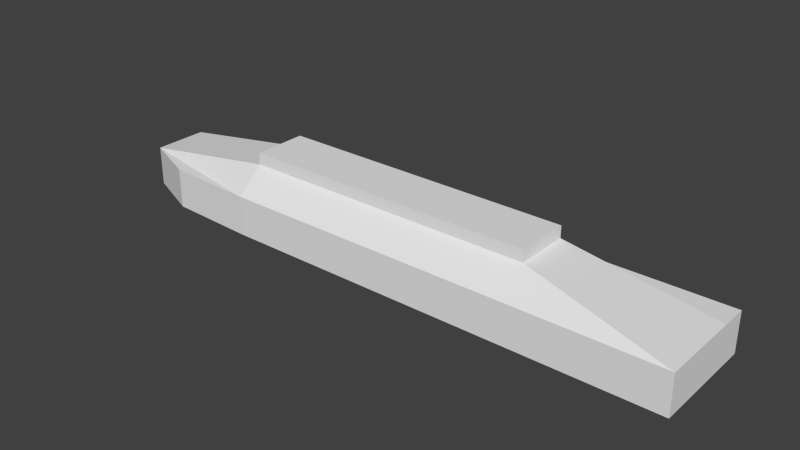 # Source: battleship_dummy.blend  (saved by Blender 2.74.0; exported with 4.5.12 LTS)
import bpy
from mathutils import Matrix  # noqa: F401  (used for matrix-valued properties, if any)

bpy.ops.wm.read_factory_settings(use_empty=True)
scene = bpy.context.scene
scene.name = 'Scene'

# ---- collections
col_collection_1 = bpy.data.collections.new('Collection 1'); scene.collection.children.link(col_collection_1)

# ---- world
world_world = bpy.data.worlds.new('World'); scene.world = world_world
world_world.color = (0.05088, 0.05088, 0.05088)
world_world.use_sun_shadow = False
world_world.sun_shadow_jitter_overblur = 0.0
world_world.cycles.sampling_method = 'MANUAL'
world_world.cycles.sample_map_resolution = 256

# ---- meshes
me_cube_001 = bpy.data.meshes.new('Cube.001')
me_cube_001.from_pydata([(-1.974, -5.62, -2.571), (-1.974, -5.62, 2.571), (-1.505, 6.793, -2.571), (-1.505, 6.793, 2.571), (67.14, -6.089, -2.571), (67.14, -6.089, 2.571), (67.14, 7.92, -2.571), (67.14, 7.92, 2.571), (-1.974, -5.62, 0.0), (-9.392, 0.9153, 2.571), (-1.505, 6.793, 0.0), (-9.392, 0.9153, -2.571), (28.87, 7.92, 2.571), (67.14, 7.92, 0.0), (28.87, 7.92, -2.571), (67.14, 0.9153, 2.571), (67.14, -6.089, 0.0), (67.14, 0.9153, -2.571), (28.87, -6.089, 2.571), (28.87, -6.089, -2.571), (28.87, 0.9153, -2.571), (28.87, -6.089, 0.0), (67.14, 0.9153, 0.0), (28.87, 7.92, 0.0), (-9.392, 0.9153, 0.0), (-1.974, -5.62, 1.285), (-9.392, 4.418, 2.571), (-1.505, 6.793, -1.285), (-9.392, -2.587, -2.571), (48.0, 7.92, 2.571), (67.14, 7.92, -1.285), (9.74, 7.92, -2.571), (67.14, -2.587, 2.571), (67.14, -6.089, -1.285), (67.14, 4.418, -2.571), (9.74, -6.089, 2.571), (48.0, -6.089, -2.571), (-1.974, -5.62, -1.285), (-9.392, -2.587, 2.571), (-1.505, 6.793, 1.285), (-9.392, 4.418, -2.571), (9.74, 7.92, 2.571), (67.14, 7.92, 1.285), (48.0, 7.92, -2.571), (67.14, 4.418, 2.571), (67.14, -6.089, 1.285), (67.14, -2.587, -2.571), (48.0, -6.089, 2.571), (9.74, -6.089, -2.571), (9.74, 0.9153, 5.61), (48.0, 0.9153, 5.61), (28.87, -2.587, 5.61), (28.87, 4.418, 5.61), (48.0, 0.9153, -2.571), (9.74, 0.9153, -2.571), (28.87, -2.587, -2.571), (28.87, 4.418, -2.571), (28.87, -6.089, -1.285), (28.87, -6.089, 1.285), (48.0, -6.089, 0.0), (9.74, -6.089, 0.0), (67.14, 0.9153, -1.285), (67.14, 0.9153, 1.285), (67.14, 4.418, 0.0), (67.14, -2.587, 0.0), (28.87, 7.92, -1.285), (28.87, 7.92, 1.285), (9.74, 7.92, 0.0), (48.0, 7.92, 0.0), (-9.392, 0.9153, -1.285), (-9.392, 0.9153, 1.285), (-9.392, -2.587, 0.0), (-9.392, 4.418, 0.0), (-9.392, 4.418, 1.285), (-9.392, -2.587, 1.285), (-9.392, -2.587, -1.285), (48.0, 7.92, 1.285), (9.74, 7.92, 1.285), (9.74, 7.92, -1.285), (67.14, -2.587, 1.285), (67.14, 4.418, 1.285), (67.14, 4.418, -1.285), (9.74, -6.089, 1.285), (48.0, -6.089, 1.285), (48.0, -6.089, -1.285), (9.74, 4.418, -2.571), (9.74, -2.587, -2.571), (48.0, -2.587, -2.571), (48.0, 4.418, 5.61), (48.0, -2.587, 5.61), (9.74, -2.587, 5.61), (9.74, 4.418, 5.61), (48.0, 4.418, -2.571), (9.74, -6.089, -1.285), (67.14, -2.587, -1.285), (48.0, 7.92, -1.285), (-9.392, 4.418, -1.285), (28.87, 0.9153, 7.125), (9.74, 0.9153, 7.125), (48.0, 0.9153, 7.125), (28.87, -2.587, 7.125), (28.87, 4.418, 7.125), (48.0, 4.418, 7.125), (48.0, -2.587, 7.125), (9.74, -2.587, 7.125), (9.74, 4.418, 7.125)], [], [(96, 27, 2, 40), (95, 30, 6, 43), (94, 33, 4, 46), (93, 37, 0, 48), (92, 43, 6, 34), (91, 41, 3, 26), (90, 49, 9, 38), (90, 51, 100, 104), (88, 29, 12, 52), (87, 53, 17, 46), (86, 54, 20, 55), (85, 31, 14, 56), (84, 57, 19, 36), (83, 58, 21, 59), (82, 25, 8, 60), (81, 61, 17, 34), (80, 62, 22, 63), (79, 45, 16, 64), (78, 65, 14, 31), (77, 66, 23, 67), (76, 42, 13, 68), (75, 69, 11, 28), (74, 70, 24, 71), (73, 39, 10, 72), (70, 73, 72, 24), (9, 26, 73, 70), (26, 3, 39, 73), (25, 74, 71, 8), (1, 38, 74, 25), (38, 9, 70, 74), (37, 75, 28, 0), (8, 71, 75, 37), (71, 24, 69, 75), (66, 76, 68, 23), (12, 29, 76, 66), (29, 7, 42, 76), (39, 77, 67, 10), (3, 41, 77, 39), (41, 12, 66, 77), (27, 78, 31, 2), (10, 67, 78, 27), (67, 23, 65, 78), (62, 79, 64, 22), (15, 32, 79, 62), (32, 5, 45, 79), (42, 80, 63, 13), (7, 44, 80, 42), (44, 15, 62, 80), (30, 81, 34, 6), (13, 63, 81, 30), (63, 22, 61, 81), (58, 82, 60, 21), (18, 35, 82, 58), (35, 1, 25, 82), (45, 83, 59, 16), (5, 47, 83, 45), (47, 18, 58, 83), (33, 84, 36, 4), (16, 59, 84, 33), (59, 21, 57, 84), (54, 85, 56, 20), (11, 40, 85, 54), (40, 2, 31, 85), (48, 86, 55, 19), (0, 28, 86, 48), (28, 11, 54, 86), (36, 87, 46, 4), (19, 55, 87, 36), (55, 20, 53, 87), (49, 90, 104, 98), (15, 44, 88, 50), (44, 7, 29, 88), (47, 89, 51, 18), (5, 32, 89, 47), (32, 15, 50, 89), (35, 90, 38, 1), (18, 51, 90, 35), (52, 91, 105, 101), (49, 91, 26, 9), (91, 49, 98, 105), (52, 12, 41, 91), (53, 92, 34, 17), (20, 56, 92, 53), (56, 14, 43, 92), (57, 93, 48, 19), (21, 60, 93, 57), (60, 8, 37, 93), (61, 94, 46, 17), (22, 64, 94, 61), (64, 16, 33, 94), (65, 95, 43, 14), (23, 68, 95, 65), (68, 13, 30, 95), (69, 96, 40, 11), (24, 72, 96, 69), (72, 10, 27, 96), (103, 99, 97, 100), (99, 102, 101, 97), (100, 97, 98, 104), (97, 101, 105, 98), (89, 50, 99, 103), (51, 89, 103, 100), (50, 88, 102, 99), (88, 52, 101, 102)])
me_cube_001.use_remesh_preserve_volume = False
me_cube_001.use_remesh_preserve_attributes = False
me_cube_001.use_mirror_vertex_groups = False
me_cube_001.update()

# ---- objects
ob_cube = bpy.data.objects.new('Cube', me_cube_001)

# ---- transforms, parenting, visibility, modifiers, constraints
ob_cube.location = (0.0, 0.0, 0.0)
ob_cube.lineart.crease_threshold = 0.0

# ---- collection membership
col_collection_1.objects.link(ob_cube)

# ---- scene / render settings (as saved in the file)
scene.frame_start = 1; scene.frame_end = 250; scene.frame_set(1)
scene.render.engine = 'BLENDER_EEVEE_NEXT'
scene.render.resolution_percentage = 50
scene.render.dither_intensity = 0.0
scene.cycles.use_denoising = False
scene.cycles.samples = 10
scene.cycles.sampling_pattern = 'TABULATED_SOBOL'
scene.cycles.light_sampling_threshold = 0.0
scene.cycles.use_adaptive_sampling = False
scene.cycles.use_light_tree = False
scene.cycles.blur_glossy = 0.0
scene.cycles.pixel_filter_type = 'GAUSSIAN'
scene.cycles.sample_clamp_indirect = 0.0
scene.view_settings.view_transform = 'Standard'
bpy.context.view_layer.update()

# ---- added for rendering (the .blend has no active camera and no usable light): camera, sun
cam_auto = bpy.data.cameras.new('AutoCamera')
cam_auto.lens = 50.0
cam_auto.sensor_width = 36.0
cam_auto.clip_end = 1273.04
ob_auto_camera = bpy.data.objects.new('AutoCamera', cam_auto)
scene.collection.objects.link(ob_auto_camera)
ob_auto_camera.location = (101.41, -86.1308, 60.3076)
ob_auto_camera.rotation_euler = (1.09748, -7.21219e-08, 0.694738)
scene.camera = ob_auto_camera
light_auto_sun = bpy.data.lights.new('AutoSun', 'SUN')
light_auto_sun.energy = 3.0
light_auto_sun.angle = 0.0523599
ob_auto_sun = bpy.data.objects.new('AutoSun', light_auto_sun)
scene.collection.objects.link(ob_auto_sun)
ob_auto_sun.rotation_euler = (0.872665, 0.174533, 0.523599)
bpy.context.view_layer.update()
